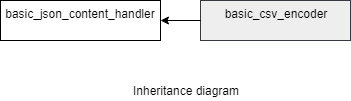

The diagram above was exported from draw.io. Its source (the exported page's mxGraphModel, read from the mxfile embedded in the PNG):
<mxGraphModel dx="718" dy="360" grid="1" gridSize="10" guides="1" tooltips="1" connect="1" arrows="1" fold="1" page="1" pageScale="1" pageWidth="850" pageHeight="1100" math="0" shadow="0">
  <root>
    <mxCell id="0" />
    <mxCell id="1" parent="0" />
    <mxCell id="ENTxnKQSh2CqKtWMmYxJ-1" value="basic_json_content_handler&lt;br&gt;&lt;br&gt;" style="rounded=0;whiteSpace=wrap;html=1;" parent="1" vertex="1">
      <mxGeometry x="80" y="120" width="160" height="40" as="geometry" />
    </mxCell>
    <mxCell id="ENTxnKQSh2CqKtWMmYxJ-7" value="basic_csv_encoder&lt;br&gt;&lt;br&gt;" style="rounded=0;whiteSpace=wrap;html=1;fillColor=#eeeeee;strokeColor=#36393d;" parent="1" vertex="1">
      <mxGeometry x="280" y="120" width="150" height="40" as="geometry" />
    </mxCell>
    <mxCell id="ENTxnKQSh2CqKtWMmYxJ-8" value="" style="endArrow=classic;html=1;exitX=0;exitY=0.5;exitDx=0;exitDy=0;entryX=1;entryY=0.5;entryDx=0;entryDy=0;" parent="1" source="ENTxnKQSh2CqKtWMmYxJ-7" target="ENTxnKQSh2CqKtWMmYxJ-1" edge="1">
      <mxGeometry width="50" height="50" relative="1" as="geometry">
        <mxPoint x="40" y="230" as="sourcePoint" />
        <mxPoint x="90" y="180" as="targetPoint" />
      </mxGeometry>
    </mxCell>
    <mxCell id="gvMh2KNXaReg-WQKevKe-7" value="Inheritance diagram" style="text;html=1;strokeColor=none;fillColor=none;align=center;verticalAlign=middle;whiteSpace=wrap;rounded=0;" parent="1" vertex="1">
      <mxGeometry x="200" y="200" width="130" height="20" as="geometry" />
    </mxCell>
  </root>
</mxGraphModel>